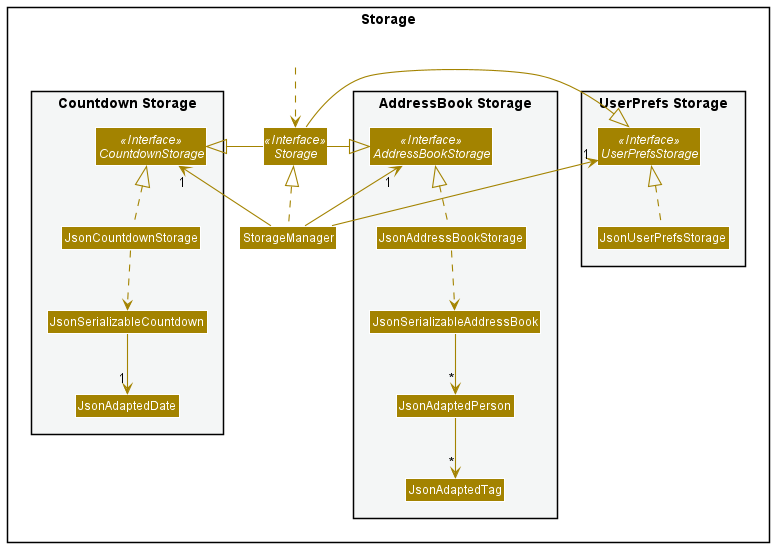

The diagram above was rendered by PlantUML. Its source (embedded in the PNG):
@startuml
!include style.puml
skinparam arrowThickness 1.1
skinparam arrowColor STORAGE_COLOR
skinparam classBackgroundColor STORAGE_COLOR

package Storage{

package "UserPrefs Storage" #F4F6F6{
Interface UserPrefsStorage <<Interface>>
Class JsonUserPrefsStorage
}

Interface Storage <<Interface>>
Class StorageManager

package "AddressBook Storage" #F4F6F6{
Interface AddressBookStorage <<Interface>>
Class JsonAddressBookStorage
Class JsonSerializableAddressBook
Class JsonAdaptedPerson
Class JsonAdaptedTag
}

package "Countdown Storage" #F4F6F6 {
Interface CountdownStorage <<Interface>>
Class JsonCountdownStorage
Class JsonSerializableCountdown
Class JsonAdaptedDate
}

Class HiddenOutside #FFFFFF
HiddenOutside ..> Storage

StorageManager .up.|> Storage
StorageManager -up-> "1" UserPrefsStorage
StorageManager -up-> "1" AddressBookStorage
StorageManager -up-> "1" CountdownStorage

Storage -left-|> UserPrefsStorage
Storage -right-|> AddressBookStorage
Storage -left-|> CountdownStorage

JsonUserPrefsStorage .up.|> UserPrefsStorage
JsonAddressBookStorage .up.|> AddressBookStorage
JsonCountdownStorage .up.|> CountdownStorage
JsonAddressBookStorage ..> JsonSerializableAddressBook
JsonCountdownStorage ..> JsonSerializableCountdown
JsonSerializableAddressBook --> "*" JsonAdaptedPerson
JsonSerializableCountdown --> "1" JsonAdaptedDate
JsonAdaptedPerson --> "*" JsonAdaptedTag

@enduml